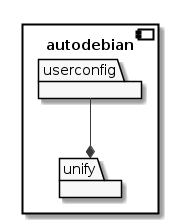

The diagram above was rendered by PlantUML. Its source (embedded in the PNG):
@startuml
'Use plantuml to view this file as an image: http://plantuml.com'

skinparam monochrome true

component autodebian {

  package userconfig

  package unify

  userconfig --* unify

}
@enduml